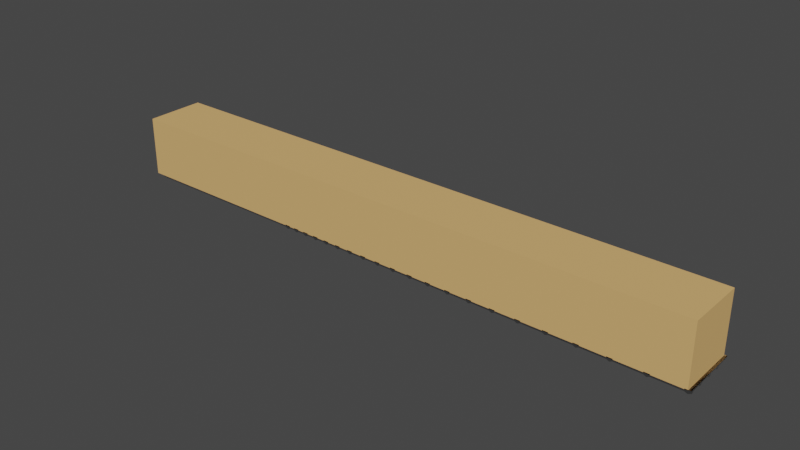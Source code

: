 # Source: Fretboard.blend  (saved by Blender 3.6.11; exported with 4.5.12 LTS)
import bpy
from mathutils import Matrix  # noqa: F401  (used for matrix-valued properties, if any)

bpy.ops.wm.read_factory_settings(use_empty=True)
scene = bpy.context.scene
scene.name = 'Scene'

# ---- materials (node trees are filled in below, after node groups)
mat_metal = bpy.data.materials.new('metal')
mat_metal.use_transparent_shadow = False
mat_wood = bpy.data.materials.new('wood')
mat_wood.alpha_threshold = 0.0
mat_wood.use_transparent_shadow = False
mat_wood.roughness = 0.5
mat_wood.line_color = (0.0, 0.0, 0.0, 1.0)

# ---- material node trees
mat_metal.use_nodes = True; mat_metal.node_tree.nodes.clear()
_N = mat_metal.node_tree.nodes; _L = mat_metal.node_tree.links
n0 = _N.new('ShaderNodeBsdfPrincipled'); n0.name = 'Principled BSDF'; n0.location = (10, 300)
n0.distribution = 'GGX'
n0.subsurface_method = 'RANDOM_WALK_SKIN'
n0.inputs[0].default_value = (0.5, 0.5, 0.5, 1.0)
n0.inputs[1].default_value = 1.0
n0.inputs[2].default_value = 0.0
n0.inputs[3].default_value = 1.45
n0.inputs[13].default_value = 1.0
n0.inputs[27].default_value = (0.0, 0.0, 0.0, 1.0)
n0.inputs[28].default_value = 1.0
n1 = _N.new('ShaderNodeOutputMaterial'); n1.name = 'Material Output'; n1.location = (300, 300)
_L.new(n0.outputs[0], n1.inputs[0])
n1.is_active_output = True
mat_wood.use_nodes = True; mat_wood.node_tree.nodes.clear()
_N = mat_wood.node_tree.nodes; _L = mat_wood.node_tree.links
n0 = _N.new('ShaderNodeOutputMaterial'); n0.name = 'Material Output'; n0.location = (300, 300)
n1 = _N.new('ShaderNodeBsdfPrincipled'); n1.name = 'Principled BSDF'; n1.location = (10, 300)
n1.distribution = 'GGX'
n1.subsurface_method = 'RANDOM_WALK_SKIN'
n1.inputs[0].default_value = (0.7357, 0.4417, 0.1682, 1.0)
n1.inputs[2].default_value = 0.8071
n1.inputs[3].default_value = 1.45
n1.inputs[13].default_value = 0.1693
n1.inputs[27].default_value = (0.0, 0.0, 0.0, 1.0)
n1.inputs[28].default_value = 1.0
_L.new(n1.outputs[0], n0.inputs[0])
n0.is_active_output = True

# ---- world
world_world = bpy.data.worlds.new('World'); scene.world = world_world
world_world.use_nodes = True; world_world.node_tree.nodes.clear()
_N = world_world.node_tree.nodes; _L = world_world.node_tree.links
n0 = _N.new('ShaderNodeOutputWorld'); n0.name = 'World Output'; n0.location = (300, 300)
n1 = _N.new('ShaderNodeBackground'); n1.name = 'Background'; n1.location = (10, 300)
n1.inputs[0].default_value = (0.05088, 0.05088, 0.05088, 1.0)
_L.new(n1.outputs[0], n0.inputs[0])
n0.is_active_output = True
world_world.color = (0.05088, 0.05088, 0.05088)
world_world.use_sun_shadow = False
world_world.sun_shadow_jitter_overblur = 0.0

# ---- meshes
me_cylinder_050 = bpy.data.meshes.new('Cylinder.050')
me_cylinder_050.from_pydata([(0.5, 0.03177, -0.008277), (-0.5, 0.03177, -0.008277), (0.5, 0.03339, -0.01109), (-0.5, 0.03339, -0.01109), (0.5, 0.03664, -0.01109), (-0.5, 0.03664, -0.01109), (0.5, 0.03827, -0.008277), (-0.5, 0.03827, -0.008277), (0.5, 0.03664, -0.005462), (-0.5, 0.03664, -0.005462), (0.5, 0.03339, -0.005462), (-0.5, 0.03339, -0.005462), (0.3909, -0.04998, -0.003277), (0.3909, 0.05002, -0.003277), (0.3948, -0.04998, -0.001394), (0.3948, 0.05002, -0.001394), (0.3958, -0.04998, 0.002836), (0.3958, 0.05002, 0.002836), (0.386, -0.04998, 0.002836), (0.386, 0.05002, 0.002836), (0.387, -0.04998, -0.001394), (0.387, 0.05002, -0.001394), (0.5, -0.04998, -0.003277), (0.5, 0.05002, -0.003277), (0.5039, -0.04998, -0.001394), (0.5039, 0.05002, -0.001394), (0.5049, -0.04998, 0.002836), (0.5049, 0.05002, 0.002836), (0.4951, -0.04998, 0.002836), (0.4951, 0.05002, 0.002836), (0.4961, -0.04998, -0.001394), (0.4961, 0.05002, -0.001394), (0.4439, -0.04998, -0.003277), (0.4439, 0.05002, -0.003277), (0.4478, -0.04998, -0.001394), (0.4478, 0.05002, -0.001394), (0.4487, -0.04998, 0.002836), (0.4487, 0.05002, 0.002836), (0.439, -0.04998, 0.002836), (0.439, 0.05002, 0.002836), (0.4399, -0.04998, -0.001394), (0.4399, 0.05002, -0.001394), (0.3409, -0.04998, -0.003277), (0.3409, 0.05002, -0.003277), (0.3448, -0.04998, -0.001394), (0.3448, 0.05002, -0.001394), (0.3458, -0.04998, 0.002836), (0.3458, 0.05002, 0.002836), (0.336, -0.04998, 0.002836), (0.336, 0.05002, 0.002836), (0.337, -0.04998, -0.001394), (0.337, 0.05002, -0.001394), (0.2937, -0.04998, -0.003277), (0.2937, 0.05002, -0.003277), (0.2976, -0.04998, -0.001394), (0.2976, 0.05002, -0.001394), (0.2986, -0.04998, 0.002836), (0.2986, 0.05002, 0.002836), (0.2888, -0.04998, 0.002836), (0.2888, 0.05002, 0.002836), (0.2898, -0.04998, -0.001394), (0.2898, 0.05002, -0.001394), (0.2492, -0.04998, -0.003277), (0.2492, 0.05002, -0.003277), (0.2531, -0.04998, -0.001394), (0.2531, 0.05002, -0.001394), (0.254, -0.04998, 0.002836), (0.254, 0.05002, 0.002836), (0.2443, -0.04998, 0.002836), (0.2443, 0.05002, 0.002836), (0.2452, -0.04998, -0.001394), (0.2452, 0.05002, -0.001394), (0.2071, -0.04998, -0.003277), (0.2071, 0.05002, -0.003277), (0.211, -0.04998, -0.001394), (0.211, 0.05002, -0.001394), (0.212, -0.04998, 0.002836), (0.212, 0.05002, 0.002836), (0.2022, -0.04998, 0.002836), (0.2022, 0.05002, 0.002836), (0.2032, -0.04998, -0.001394), (0.2032, 0.05002, -0.001394), (0.1674, -0.04998, -0.003277), (0.1674, 0.05002, -0.003277), (0.1713, -0.04998, -0.001394), (0.1713, 0.05002, -0.001394), (0.1723, -0.04998, 0.002836), (0.1723, 0.05002, 0.002836), (0.1625, -0.04998, 0.002836), (0.1625, 0.05002, 0.002836), (0.1635, -0.04998, -0.001394), (0.1635, 0.05002, -0.001394), (0.13, -0.04998, -0.003277), (0.13, 0.05002, -0.003277), (0.1339, -0.04998, -0.001394), (0.1339, 0.05002, -0.001394), (0.1348, -0.04998, 0.002836), (0.1348, 0.05002, 0.002836), (0.1251, -0.04998, 0.002836), (0.1251, 0.05002, 0.002836), (0.126, -0.04998, -0.001394), (0.126, 0.05002, -0.001394), (0.0946, -0.04998, -0.003277), (0.0946, 0.05002, -0.003277), (0.09851, -0.04998, -0.001394), (0.09851, 0.05002, -0.001394), (0.09947, -0.04998, 0.002836), (0.09947, 0.05002, 0.002836), (0.08973, -0.04998, 0.002836), (0.08973, 0.05002, 0.002836), (0.09069, -0.04998, -0.001394), (0.09069, 0.05002, -0.001394), (0.06125, -0.04998, -0.003277), (0.06125, 0.05002, -0.003277), (0.06516, -0.04998, -0.001394), (0.06516, 0.05002, -0.001394), (0.06612, -0.04998, 0.002836), (0.06612, 0.05002, 0.002836), (0.05638, -0.04998, 0.002836), (0.05638, 0.05002, 0.002836), (0.05734, -0.04998, -0.001394), (0.05734, 0.05002, -0.001394), (0.02975, -0.04998, -0.003277), (0.02975, 0.05002, -0.003277), (0.03366, -0.04998, -0.001394), (0.03366, 0.05002, -0.001394), (0.03462, -0.04998, 0.002836), (0.03462, 0.05002, 0.002836), (0.02488, -0.04998, 0.002836), (0.02488, 0.05002, 0.002836), (0.02584, -0.04998, -0.001394), (0.02584, 0.05002, -0.001394), (1.192e-07, -0.04998, -0.003277), (1.192e-07, 0.05002, -0.003277), (0.003909, -0.04998, -0.001394), (0.003909, 0.05002, -0.001394), (0.004875, -0.04998, 0.002836), (0.004875, 0.05002, 0.002836), (-0.004875, -0.04998, 0.002836), (-0.004875, 0.05002, 0.002836), (-0.003909, -0.04998, -0.001394), (-0.003909, 0.05002, -0.001394), (-0.02805, -0.04998, -0.003277), (-0.02805, 0.05002, -0.003277), (-0.02414, -0.04998, -0.001394), (-0.02414, 0.05002, -0.001394), (-0.02318, -0.04998, 0.002836), (-0.02318, 0.05002, 0.002836), (-0.03292, -0.04998, 0.002836), (-0.03292, 0.05002, 0.002836), (-0.03196, -0.04998, -0.001394), (-0.03196, 0.05002, -0.001394), (-0.05455, -0.04998, -0.003277), (-0.05455, 0.05002, -0.003277), (-0.05064, -0.04998, -0.001394), (-0.05064, 0.05002, -0.001394), (-0.04968, -0.04998, 0.002836), (-0.04968, 0.05002, 0.002836), (-0.05942, -0.04998, 0.002836), (-0.05942, 0.05002, 0.002836), (-0.05846, -0.04998, -0.001394), (-0.05846, 0.05002, -0.001394), (-0.07955, -0.04998, -0.003277), (-0.07955, 0.05002, -0.003277), (-0.07564, -0.04998, -0.001394), (-0.07564, 0.05002, -0.001394), (-0.07468, -0.04998, 0.002836), (-0.07468, 0.05002, 0.002836), (-0.08442, -0.04998, 0.002836), (-0.08442, 0.05002, 0.002836), (-0.08346, -0.04998, -0.001394), (-0.08346, 0.05002, -0.001394), (-0.1031, -0.04998, -0.003277), (-0.1031, 0.05002, -0.003277), (-0.09924, -0.04998, -0.001394), (-0.09924, 0.05002, -0.001394), (-0.09828, -0.04998, 0.002836), (-0.09828, 0.05002, 0.002836), (-0.108, -0.04998, 0.002836), (-0.108, 0.05002, 0.002836), (-0.1071, -0.04998, -0.001394), (-0.1071, 0.05002, -0.001394), (-0.1254, -0.04998, -0.003277), (-0.1254, 0.05002, -0.003277), (-0.1215, -0.04998, -0.001394), (-0.1215, 0.05002, -0.001394), (-0.1205, -0.04998, 0.002836), (-0.1205, 0.05002, 0.002836), (-0.1303, -0.04998, 0.002836), (-0.1303, 0.05002, 0.002836), (-0.1293, -0.04998, -0.001394), (-0.1293, 0.05002, -0.001394), (-0.1464, -0.04998, -0.003277), (-0.1464, 0.05002, -0.003277), (-0.1425, -0.04998, -0.001394), (-0.1425, 0.05002, -0.001394), (-0.1416, -0.04998, 0.002836), (-0.1416, 0.05002, 0.002836), (-0.1513, -0.04998, 0.002836), (-0.1513, 0.05002, 0.002836), (-0.1504, -0.04998, -0.001394), (-0.1504, 0.05002, -0.001394), (-0.1663, -0.04998, -0.003277), (-0.1663, 0.05002, -0.003277), (-0.1624, -0.04998, -0.001394), (-0.1624, 0.05002, -0.001394), (-0.1614, -0.04998, 0.002836), (-0.1614, 0.05002, 0.002836), (-0.1712, -0.04998, 0.002836), (-0.1712, 0.05002, 0.002836), (-0.1702, -0.04998, -0.001394), (-0.1702, 0.05002, -0.001394), (-0.185, -0.04998, -0.003277), (-0.185, 0.05002, -0.003277), (-0.1811, -0.04998, -0.001394), (-0.1811, 0.05002, -0.001394), (-0.1801, -0.04998, 0.002836), (-0.1801, 0.05002, 0.002836), (-0.1899, -0.04998, 0.002836), (-0.1899, 0.05002, 0.002836), (-0.1889, -0.04998, -0.001394), (-0.1889, 0.05002, -0.001394), (-0.5, 0.05002, 0.1017), (-0.5, 0.05002, 0.001723), (-0.5, -0.04998, 0.1017), (-0.5, -0.04998, 0.001723), (0.5, 0.05002, 0.1017), (0.5, 0.05002, 0.001723), (0.5, -0.04998, 0.1017), (0.5, -0.04998, 0.001723), (0.5, -0.03823, -0.008277), (-0.5, -0.03823, -0.008277), (0.5, -0.03661, -0.01109), (-0.5, -0.03661, -0.01109), (0.5, -0.03336, -0.01109), (-0.5, -0.03336, -0.01109), (0.5, -0.03173, -0.008277), (-0.5, -0.03173, -0.008277), (0.5, -0.03336, -0.005462), (-0.5, -0.03336, -0.005462), (0.5, -0.03661, -0.005462), (-0.5, -0.03661, -0.005462), (0.5, -0.01573, -0.008277), (-0.5, -0.01573, -0.008277), (0.5, -0.01411, -0.01109), (-0.5, -0.01411, -0.01109), (0.5, -0.01086, -0.01109), (-0.5, -0.01086, -0.01109), (0.5, -0.009231, -0.008277), (-0.5, -0.009231, -0.008277), (0.5, -0.01086, -0.005462), (-0.5, -0.01086, -0.005462), (0.5, -0.01411, -0.005462), (-0.5, -0.01411, -0.005462), (0.5, 0.009269, -0.008277), (-0.5, 0.009269, -0.008277), (0.5, 0.01089, -0.01109), (-0.5, 0.01089, -0.01109), (0.5, 0.01414, -0.01109), (-0.5, 0.01414, -0.01109), (0.5, 0.01577, -0.008277), (-0.5, 0.01577, -0.008277), (0.5, 0.01414, -0.005462), (-0.5, 0.01414, -0.005462), (0.5, 0.01089, -0.005462), (-0.5, 0.01089, -0.005462)], [], [(0, 1, 3, 2), (2, 3, 5, 4), (4, 5, 7, 6), (6, 7, 9, 8), (3, 1, 11, 9, 7, 5), (8, 9, 11, 10), (10, 11, 1, 0), (0, 2, 4, 6, 8, 10), (12, 13, 15, 14), (14, 15, 17, 16), (18, 19, 21, 20), (20, 21, 13, 12), (15, 13, 21, 19, 17), (12, 14, 16, 18, 20), (22, 23, 25, 24), (24, 25, 27, 26), (28, 29, 31, 30), (30, 31, 23, 22), (25, 23, 31, 29, 27), (22, 24, 26, 28, 30), (32, 33, 35, 34), (34, 35, 37, 36), (38, 39, 41, 40), (40, 41, 33, 32), (35, 33, 41, 39, 37), (32, 34, 36, 38, 40), (42, 43, 45, 44), (44, 45, 47, 46), (48, 49, 51, 50), (50, 51, 43, 42), (45, 43, 51, 49, 47), (42, 44, 46, 48, 50), (52, 53, 55, 54), (54, 55, 57, 56), (58, 59, 61, 60), (60, 61, 53, 52), (55, 53, 61, 59, 57), (52, 54, 56, 58, 60), (62, 63, 65, 64), (64, 65, 67, 66), (68, 69, 71, 70), (70, 71, 63, 62), (65, 63, 71, 69, 67), (62, 64, 66, 68, 70), (72, 73, 75, 74), (74, 75, 77, 76), (78, 79, 81, 80), (80, 81, 73, 72), (75, 73, 81, 79, 77), (72, 74, 76, 78, 80), (82, 83, 85, 84), (84, 85, 87, 86), (88, 89, 91, 90), (90, 91, 83, 82), (85, 83, 91, 89, 87), (82, 84, 86, 88, 90), (92, 93, 95, 94), (94, 95, 97, 96), (98, 99, 101, 100), (100, 101, 93, 92), (95, 93, 101, 99, 97), (92, 94, 96, 98, 100), (102, 103, 105, 104), (104, 105, 107, 106), (108, 109, 111, 110), (110, 111, 103, 102), (105, 103, 111, 109, 107), (102, 104, 106, 108, 110), (112, 113, 115, 114), (114, 115, 117, 116), (118, 119, 121, 120), (120, 121, 113, 112), (115, 113, 121, 119, 117), (112, 114, 116, 118, 120), (122, 123, 125, 124), (124, 125, 127, 126), (128, 129, 131, 130), (130, 131, 123, 122), (125, 123, 131, 129, 127), (122, 124, 126, 128, 130), (132, 133, 135, 134), (134, 135, 137, 136), (138, 139, 141, 140), (140, 141, 133, 132), (135, 133, 141, 139, 137), (132, 134, 136, 138, 140), (142, 143, 145, 144), (144, 145, 147, 146), (148, 149, 151, 150), (150, 151, 143, 142), (145, 143, 151, 149, 147), (142, 144, 146, 148, 150), (152, 153, 155, 154), (154, 155, 157, 156), (158, 159, 161, 160), (160, 161, 153, 152), (155, 153, 161, 159, 157), (152, 154, 156, 158, 160), (162, 163, 165, 164), (164, 165, 167, 166), (168, 169, 171, 170), (170, 171, 163, 162), (165, 163, 171, 169, 167), (162, 164, 166, 168, 170), (172, 173, 175, 174), (174, 175, 177, 176), (178, 179, 181, 180), (180, 181, 173, 172), (175, 173, 181, 179, 177), (172, 174, 176, 178, 180), (182, 183, 185, 184), (184, 185, 187, 186), (188, 189, 191, 190), (190, 191, 183, 182), (185, 183, 191, 189, 187), (182, 184, 186, 188, 190), (192, 193, 195, 194), (194, 195, 197, 196), (198, 199, 201, 200), (200, 201, 193, 192), (195, 193, 201, 199, 197), (192, 194, 196, 198, 200), (202, 203, 205, 204), (204, 205, 207, 206), (208, 209, 211, 210), (210, 211, 203, 202), (205, 203, 211, 209, 207), (202, 204, 206, 208, 210), (212, 213, 215, 214), (214, 215, 217, 216), (218, 219, 221, 220), (220, 221, 213, 212), (215, 213, 221, 219, 217), (212, 214, 216, 218, 220), (222, 223, 225, 224), (224, 225, 229, 228), (228, 229, 227, 226), (226, 227, 223, 222), (224, 228, 226, 222), (229, 225, 223, 227), (230, 231, 233, 232), (232, 233, 235, 234), (234, 235, 237, 236), (236, 237, 239, 238), (233, 231, 241, 239, 237, 235), (238, 239, 241, 240), (240, 241, 231, 230), (230, 232, 234, 236, 238, 240), (242, 243, 245, 244), (244, 245, 247, 246), (246, 247, 249, 248), (248, 249, 251, 250), (245, 243, 253, 251, 249, 247), (250, 251, 253, 252), (252, 253, 243, 242), (242, 244, 246, 248, 250, 252), (254, 255, 257, 256), (256, 257, 259, 258), (258, 259, 261, 260), (260, 261, 263, 262), (257, 255, 265, 263, 261, 259), (262, 263, 265, 264), (264, 265, 255, 254), (254, 256, 258, 260, 262, 264)])
me_cylinder_050.polygons.foreach_set('use_smooth', [1, 1, 1, 1, 1, 1, 1, 1, 1, 1, 1, 1, 1, 1, 1, 1, 1, 1, 1, 1, 1, 1, 1, 1, 1, 1, 1, 1, 1, 1, 1, 1, 1, 1, 1, 1, 1, 1, 1, 1, 1, 1, 1, 1, 1, 1, 1, 1, 1, 1, 1, 1, 1, 1, 1, 1, 1, 1, 1, 1, 1, 1, 1, 1, 1, 1, 1, 1, 1, 1, 1, 1, 1, 1, 1, 1, 1, 1, 1, 1, 1, 1, 1, 1, 1, 1, 1, 1, 1, 1, 1, 1, 1, 1, 1, 1, 1, 1, 1, 1, 1, 1, 1, 1, 1, 1, 1, 1, 1, 1, 1, 1, 1, 1, 1, 1, 1, 1, 1, 1, 1, 1, 1, 1, 1, 1, 1, 1, 1, 1, 1, 1, 1, 1, 0, 0, 0, 0, 0, 0, 1, 1, 1, 1, 1, 1, 1, 1, 1, 1, 1, 1, 1, 1, 1, 1, 1, 1, 1, 1, 1, 1, 1, 1])
me_cylinder_050.polygons.foreach_set('material_index', [0, 0, 0, 0, 0, 0, 0, 0, 0, 0, 0, 0, 0, 0, 0, 0, 0, 0, 0, 0, 0, 0, 0, 0, 0, 0, 0, 0, 0, 0, 0, 0, 0, 0, 0, 0, 0, 0, 0, 0, 0, 0, 0, 0, 0, 0, 0, 0, 0, 0, 0, 0, 0, 0, 0, 0, 0, 0, 0, 0, 0, 0, 0, 0, 0, 0, 0, 0, 0, 0, 0, 0, 0, 0, 0, 0, 0, 0, 0, 0, 0, 0, 0, 0, 0, 0, 0, 0, 0, 0, 0, 0, 0, 0, 0, 0, 0, 0, 0, 0, 0, 0, 0, 0, 0, 0, 0, 0, 0, 0, 0, 0, 0, 0, 0, 0, 0, 0, 0, 0, 0, 0, 0, 0, 0, 0, 0, 0, 0, 0, 0, 0, 0, 0, 1, 1, 1, 1, 1, 1, 0, 0, 0, 0, 0, 0, 0, 0, 0, 0, 0, 0, 0, 0, 0, 0, 0, 0, 0, 0, 0, 0, 0, 0])
_uv = me_cylinder_050.uv_layers.new(name='UVMap')
_uv.uv.foreach_set('vector', [1.0, 0.5, 1.0, 1.0, 0.8333, 1.0, 0.8333, 0.5, 0.8333, 0.5, 0.8333, 1.0, 0.6667, 1.0, 0.6667, 0.5, 0.6667, 0.5, 0.6667, 1.0, 0.5, 1.0, 0.5, 0.5, 0.5, 0.5, 0.5, 1.0, 0.3333, 1.0, 0.3333, 0.5, 0.4578, 0.37, 0.25, 0.49, 0.04215, 0.37, 0.04215, 0.13, 0.25, 0.01, 0.4578, 0.13, 0.3333, 0.5, 0.3333, 1.0, 0.1667, 1.0, 0.1667, 0.5, 0.1667, 0.5, 0.1667, 1.0, -8.941e-08, 1.0, -8.941e-08, 0.5, 0.75, 0.49, 0.9578, 0.37, 0.9578, 0.13, 0.75, 0.01, 0.5422, 0.13, 0.5422, 0.37, 1.0, 0.5, 1.0, 1.0, 0.8571, 1.0, 0.8571, 0.5, 0.8571, 0.5, 0.8571, 1.0, 0.7143, 1.0, 0.7143, 0.5, 0.2857, 0.5, 0.2857, 1.0, 0.1429, 1.0, 0.1429, 0.5, 0.1429, 0.5, 0.1429, 1.0, 2.98e-08, 1.0, 2.98e-08, 0.5, 0.8571, 1.0, 2.98e-08, 1.0, 0.1429, 1.0, 0.2857, 1.0, 0.7143, 1.0, 2.98e-08, 0.5, 0.8571, 0.5, 0.7143, 0.5, 0.2857, 0.5, 0.1429, 0.5, 1.0, 0.5, 1.0, 1.0, 0.8571, 1.0, 0.8571, 0.5, 0.8571, 0.5, 0.8571, 1.0, 0.7143, 1.0, 0.7143, 0.5, 0.2857, 0.5, 0.2857, 1.0, 0.1429, 1.0, 0.1429, 0.5, 0.1429, 0.5, 0.1429, 1.0, 2.98e-08, 1.0, 2.98e-08, 0.5, 0.8571, 1.0, 2.98e-08, 1.0, 0.1429, 1.0, 0.2857, 1.0, 0.7143, 1.0, 2.98e-08, 0.5, 0.8571, 0.5, 0.7143, 0.5, 0.2857, 0.5, 0.1429, 0.5, 1.0, 0.5, 1.0, 1.0, 0.8571, 1.0, 0.8571, 0.5, 0.8571, 0.5, 0.8571, 1.0, 0.7143, 1.0, 0.7143, 0.5, 0.2857, 0.5, 0.2857, 1.0, 0.1429, 1.0, 0.1429, 0.5, 0.1429, 0.5, 0.1429, 1.0, 2.98e-08, 1.0, 2.98e-08, 0.5, 0.8571, 1.0, 2.98e-08, 1.0, 0.1429, 1.0, 0.2857, 1.0, 0.7143, 1.0, 2.98e-08, 0.5, 0.8571, 0.5, 0.7143, 0.5, 0.2857, 0.5, 0.1429, 0.5, 1.0, 0.5, 1.0, 1.0, 0.8571, 1.0, 0.8571, 0.5, 0.8571, 0.5, 0.8571, 1.0, 0.7143, 1.0, 0.7143, 0.5, 0.2857, 0.5, 0.2857, 1.0, 0.1429, 1.0, 0.1429, 0.5, 0.1429, 0.5, 0.1429, 1.0, 2.98e-08, 1.0, 2.98e-08, 0.5, 0.8571, 1.0, 2.98e-08, 1.0, 0.1429, 1.0, 0.2857, 1.0, 0.7143, 1.0, 2.98e-08, 0.5, 0.8571, 0.5, 0.7143, 0.5, 0.2857, 0.5, 0.1429, 0.5, 1.0, 0.5, 1.0, 1.0, 0.8571, 1.0, 0.8571, 0.5, 0.8571, 0.5, 0.8571, 1.0, 0.7143, 1.0, 0.7143, 0.5, 0.2857, 0.5, 0.2857, 1.0, 0.1429, 1.0, 0.1429, 0.5, 0.1429, 0.5, 0.1429, 1.0, 2.98e-08, 1.0, 2.98e-08, 0.5, 0.8571, 1.0, 2.98e-08, 1.0, 0.1429, 1.0, 0.2857, 1.0, 0.7143, 1.0, 2.98e-08, 0.5, 0.8571, 0.5, 0.7143, 0.5, 0.2857, 0.5, 0.1429, 0.5, 1.0, 0.5, 1.0, 1.0, 0.8571, 1.0, 0.8571, 0.5, 0.8571, 0.5, 0.8571, 1.0, 0.7143, 1.0, 0.7143, 0.5, 0.2857, 0.5, 0.2857, 1.0, 0.1429, 1.0, 0.1429, 0.5, 0.1429, 0.5, 0.1429, 1.0, 2.98e-08, 1.0, 2.98e-08, 0.5, 0.8571, 1.0, 2.98e-08, 1.0, 0.1429, 1.0, 0.2857, 1.0, 0.7143, 1.0, 2.98e-08, 0.5, 0.8571, 0.5, 0.7143, 0.5, 0.2857, 0.5, 0.1429, 0.5, 1.0, 0.5, 1.0, 1.0, 0.8571, 1.0, 0.8571, 0.5, 0.8571, 0.5, 0.8571, 1.0, 0.7143, 1.0, 0.7143, 0.5, 0.2857, 0.5, 0.2857, 1.0, 0.1429, 1.0, 0.1429, 0.5, 0.1429, 0.5, 0.1429, 1.0, 2.98e-08, 1.0, 2.98e-08, 0.5, 0.8571, 1.0, 2.98e-08, 1.0, 0.1429, 1.0, 0.2857, 1.0, 0.7143, 1.0, 2.98e-08, 0.5, 0.8571, 0.5, 0.7143, 0.5, 0.2857, 0.5, 0.1429, 0.5, 1.0, 0.5, 1.0, 1.0, 0.8571, 1.0, 0.8571, 0.5, 0.8571, 0.5, 0.8571, 1.0, 0.7143, 1.0, 0.7143, 0.5, 0.2857, 0.5, 0.2857, 1.0, 0.1429, 1.0, 0.1429, 0.5, 0.1429, 0.5, 0.1429, 1.0, 2.98e-08, 1.0, 2.98e-08, 0.5, 0.8571, 1.0, 2.98e-08, 1.0, 0.1429, 1.0, 0.2857, 1.0, 0.7143, 1.0, 2.98e-08, 0.5, 0.8571, 0.5, 0.7143, 0.5, 0.2857, 0.5, 0.1429, 0.5, 1.0, 0.5, 1.0, 1.0, 0.8571, 1.0, 0.8571, 0.5, 0.8571, 0.5, 0.8571, 1.0, 0.7143, 1.0, 0.7143, 0.5, 0.2857, 0.5, 0.2857, 1.0, 0.1429, 1.0, 0.1429, 0.5, 0.1429, 0.5, 0.1429, 1.0, 2.98e-08, 1.0, 2.98e-08, 0.5, 0.8571, 1.0, 2.98e-08, 1.0, 0.1429, 1.0, 0.2857, 1.0, 0.7143, 1.0, 2.98e-08, 0.5, 0.8571, 0.5, 0.7143, 0.5, 0.2857, 0.5, 0.1429, 0.5, 1.0, 0.5, 1.0, 1.0, 0.8571, 1.0, 0.8571, 0.5, 0.8571, 0.5, 0.8571, 1.0, 0.7143, 1.0, 0.7143, 0.5, 0.2857, 0.5, 0.2857, 1.0, 0.1429, 1.0, 0.1429, 0.5, 0.1429, 0.5, 0.1429, 1.0, 2.98e-08, 1.0, 2.98e-08, 0.5, 0.8571, 1.0, 2.98e-08, 1.0, 0.1429, 1.0, 0.2857, 1.0, 0.7143, 1.0, 2.98e-08, 0.5, 0.8571, 0.5, 0.7143, 0.5, 0.2857, 0.5, 0.1429, 0.5, 1.0, 0.5, 1.0, 1.0, 0.8571, 1.0, 0.8571, 0.5, 0.8571, 0.5, 0.8571, 1.0, 0.7143, 1.0, 0.7143, 0.5, 0.2857, 0.5, 0.2857, 1.0, 0.1429, 1.0, 0.1429, 0.5, 0.1429, 0.5, 0.1429, 1.0, 2.98e-08, 1.0, 2.98e-08, 0.5, 0.8571, 1.0, 2.98e-08, 1.0, 0.1429, 1.0, 0.2857, 1.0, 0.7143, 1.0, 2.98e-08, 0.5, 0.8571, 0.5, 0.7143, 0.5, 0.2857, 0.5, 0.1429, 0.5, 1.0, 0.5, 1.0, 1.0, 0.8571, 1.0, 0.8571, 0.5, 0.8571, 0.5, 0.8571, 1.0, 0.7143, 1.0, 0.7143, 0.5, 0.2857, 0.5, 0.2857, 1.0, 0.1429, 1.0, 0.1429, 0.5, 0.1429, 0.5, 0.1429, 1.0, 2.98e-08, 1.0, 2.98e-08, 0.5, 0.8571, 1.0, 2.98e-08, 1.0, 0.1429, 1.0, 0.2857, 1.0, 0.7143, 1.0, 2.98e-08, 0.5, 0.8571, 0.5, 0.7143, 0.5, 0.2857, 0.5, 0.1429, 0.5, 1.0, 0.5, 1.0, 1.0, 0.8571, 1.0, 0.8571, 0.5, 0.8571, 0.5, 0.8571, 1.0, 0.7143, 1.0, 0.7143, 0.5, 0.2857, 0.5, 0.2857, 1.0, 0.1429, 1.0, 0.1429, 0.5, 0.1429, 0.5, 0.1429, 1.0, 2.98e-08, 1.0, 2.98e-08, 0.5, 0.8571, 1.0, 2.98e-08, 1.0, 0.1429, 1.0, 0.2857, 1.0, 0.7143, 1.0, 2.98e-08, 0.5, 0.8571, 0.5, 0.7143, 0.5, 0.2857, 0.5, 0.1429, 0.5, 1.0, 0.5, 1.0, 1.0, 0.8571, 1.0, 0.8571, 0.5, 0.8571, 0.5, 0.8571, 1.0, 0.7143, 1.0, 0.7143, 0.5, 0.2857, 0.5, 0.2857, 1.0, 0.1429, 1.0, 0.1429, 0.5, 0.1429, 0.5, 0.1429, 1.0, 2.98e-08, 1.0, 2.98e-08, 0.5, 0.8571, 1.0, 2.98e-08, 1.0, 0.1429, 1.0, 0.2857, 1.0, 0.7143, 1.0, 2.98e-08, 0.5, 0.8571, 0.5, 0.7143, 0.5, 0.2857, 0.5, 0.1429, 0.5, 1.0, 0.5, 1.0, 1.0, 0.8571, 1.0, 0.8571, 0.5, 0.8571, 0.5, 0.8571, 1.0, 0.7143, 1.0, 0.7143, 0.5, 0.2857, 0.5, 0.2857, 1.0, 0.1429, 1.0, 0.1429, 0.5, 0.1429, 0.5, 0.1429, 1.0, 2.98e-08, 1.0, 2.98e-08, 0.5, 0.8571, 1.0, 2.98e-08, 1.0, 0.1429, 1.0, 0.2857, 1.0, 0.7143, 1.0, 2.98e-08, 0.5, 0.8571, 0.5, 0.7143, 0.5, 0.2857, 0.5, 0.1429, 0.5, 1.0, 0.5, 1.0, 1.0, 0.8571, 1.0, 0.8571, 0.5, 0.8571, 0.5, 0.8571, 1.0, 0.7143, 1.0, 0.7143, 0.5, 0.2857, 0.5, 0.2857, 1.0, 0.1429, 1.0, 0.1429, 0.5, 0.1429, 0.5, 0.1429, 1.0, 2.98e-08, 1.0, 2.98e-08, 0.5, 0.8571, 1.0, 2.98e-08, 1.0, 0.1429, 1.0, 0.2857, 1.0, 0.7143, 1.0, 2.98e-08, 0.5, 0.8571, 0.5, 0.7143, 0.5, 0.2857, 0.5, 0.1429, 0.5, 1.0, 0.5, 1.0, 1.0, 0.8571, 1.0, 0.8571, 0.5, 0.8571, 0.5, 0.8571, 1.0, 0.7143, 1.0, 0.7143, 0.5, 0.2857, 0.5, 0.2857, 1.0, 0.1429, 1.0, 0.1429, 0.5, 0.1429, 0.5, 0.1429, 1.0, 2.98e-08, 1.0, 2.98e-08, 0.5, 0.8571, 1.0, 2.98e-08, 1.0, 0.1429, 1.0, 0.2857, 1.0, 0.7143, 1.0, 2.98e-08, 0.5, 0.8571, 0.5, 0.7143, 0.5, 0.2857, 0.5, 0.1429, 0.5, 1.0, 0.5, 1.0, 1.0, 0.8571, 1.0, 0.8571, 0.5, 0.8571, 0.5, 0.8571, 1.0, 0.7143, 1.0, 0.7143, 0.5, 0.2857, 0.5, 0.2857, 1.0, 0.1429, 1.0, 0.1429, 0.5, 0.1429, 0.5, 0.1429, 1.0, 2.98e-08, 1.0, 2.98e-08, 0.5, 0.8571, 1.0, 2.98e-08, 1.0, 0.1429, 1.0, 0.2857, 1.0, 0.7143, 1.0, 2.98e-08, 0.5, 0.8571, 0.5, 0.7143, 0.5, 0.2857, 0.5, 0.1429, 0.5, 1.0, 0.5, 1.0, 1.0, 0.8571, 1.0, 0.8571, 0.5, 0.8571, 0.5, 0.8571, 1.0, 0.7143, 1.0, 0.7143, 0.5, 0.2857, 0.5, 0.2857, 1.0, 0.1429, 1.0, 0.1429, 0.5, 0.1429, 0.5, 0.1429, 1.0, 2.98e-08, 1.0, 2.98e-08, 0.5, 0.8571, 1.0, 2.98e-08, 1.0, 0.1429, 1.0, 0.2857, 1.0, 0.7143, 1.0, 2.98e-08, 0.5, 0.8571, 0.5, 0.7143, 0.5, 0.2857, 0.5, 0.1429, 0.5, 1.0, 0.5, 1.0, 1.0, 0.8571, 1.0, 0.8571, 0.5, 0.8571, 0.5, 0.8571, 1.0, 0.7143, 1.0, 0.7143, 0.5, 0.2857, 0.5, 0.2857, 1.0, 0.1429, 1.0, 0.1429, 0.5, 0.1429, 0.5, 0.1429, 1.0, 2.98e-08, 1.0, 2.98e-08, 0.5, 0.8571, 1.0, 2.98e-08, 1.0, 0.1429, 1.0, 0.2857, 1.0, 0.7143, 1.0, 2.98e-08, 0.5, 0.8571, 0.5, 0.7143, 0.5, 0.2857, 0.5, 0.1429, 0.5, 1.0, 0.5, 1.0, 1.0, 0.8571, 1.0, 0.8571, 0.5, 0.8571, 0.5, 0.8571, 1.0, 0.7143, 1.0, 0.7143, 0.5, 0.2857, 0.5, 0.2857, 1.0, 0.1429, 1.0, 0.1429, 0.5, 0.1429, 0.5, 0.1429, 1.0, 2.98e-08, 1.0, 2.98e-08, 0.5, 0.8571, 1.0, 2.98e-08, 1.0, 0.1429, 1.0, 0.2857, 1.0, 0.7143, 1.0, 2.98e-08, 0.5, 0.8571, 0.5, 0.7143, 0.5, 0.2857, 0.5, 0.1429, 0.5, 0.375, 0.0, 0.625, 0.0, 0.625, 0.25, 0.375, 0.25, 0.375, 0.25, 0.625, 0.25, 0.625, 0.5, 0.375, 0.5, 0.375, 0.5, 0.625, 0.5, 0.625, 0.75, 0.375, 0.75, 0.375, 0.75, 0.625, 0.75, 0.625, 1.0, 0.375, 1.0, 0.125, 0.5, 0.375, 0.5, 0.375, 0.75, 0.125, 0.75, 0.625, 0.5, 0.875, 0.5, 0.875, 0.75, 0.625, 0.75, 1.0, 0.5, 1.0, 1.0, 0.8333, 1.0, 0.8333, 0.5, 0.8333, 0.5, 0.8333, 1.0, 0.6667, 1.0, 0.6667, 0.5, 0.6667, 0.5, 0.6667, 1.0, 0.5, 1.0, 0.5, 0.5, 0.5, 0.5, 0.5, 1.0, 0.3333, 1.0, 0.3333, 0.5, 0.4578, 0.37, 0.25, 0.49, 0.04215, 0.37, 0.04215, 0.13, 0.25, 0.01, 0.4578, 0.13, 0.3333, 0.5, 0.3333, 1.0, 0.1667, 1.0, 0.1667, 0.5, 0.1667, 0.5, 0.1667, 1.0, -8.941e-08, 1.0, -8.941e-08, 0.5, 0.75, 0.49, 0.9578, 0.37, 0.9578, 0.13, 0.75, 0.01, 0.5422, 0.13, 0.5422, 0.37, 1.0, 0.5, 1.0, 1.0, 0.8333, 1.0, 0.8333, 0.5, 0.8333, 0.5, 0.8333, 1.0, 0.6667, 1.0, 0.6667, 0.5, 0.6667, 0.5, 0.6667, 1.0, 0.5, 1.0, 0.5, 0.5, 0.5, 0.5, 0.5, 1.0, 0.3333, 1.0, 0.3333, 0.5, 0.4578, 0.37, 0.25, 0.49, 0.04215, 0.37, 0.04215, 0.13, 0.25, 0.01, 0.4578, 0.13, 0.3333, 0.5, 0.3333, 1.0, 0.1667, 1.0, 0.1667, 0.5, 0.1667, 0.5, 0.1667, 1.0, -8.941e-08, 1.0, -8.941e-08, 0.5, 0.75, 0.49, 0.9578, 0.37, 0.9578, 0.13, 0.75, 0.01, 0.5422, 0.13, 0.5422, 0.37, 1.0, 0.5, 1.0, 1.0, 0.8333, 1.0, 0.8333, 0.5, 0.8333, 0.5, 0.8333, 1.0, 0.6667, 1.0, 0.6667, 0.5, 0.6667, 0.5, 0.6667, 1.0, 0.5, 1.0, 0.5, 0.5, 0.5, 0.5, 0.5, 1.0, 0.3333, 1.0, 0.3333, 0.5, 0.4578, 0.37, 0.25, 0.49, 0.04215, 0.37, 0.04215, 0.13, 0.25, 0.01, 0.4578, 0.13, 0.3333, 0.5, 0.3333, 1.0, 0.1667, 1.0, 0.1667, 0.5, 0.1667, 0.5, 0.1667, 1.0, -8.941e-08, 1.0, -8.941e-08, 0.5, 0.75, 0.49, 0.9578, 0.37, 0.9578, 0.13, 0.75, 0.01, 0.5422, 0.13, 0.5422, 0.37])
me_cylinder_050.materials.append(mat_metal)
me_cylinder_050.materials.append(mat_wood)
me_cylinder_050.update()

# ---- objects
ob_fretboard = bpy.data.objects.new('Fretboard', me_cylinder_050)

# ---- transforms, parenting, visibility, modifiers, constraints
ob_fretboard.location = (0.0, 0.0, 0.0)

# ---- collection membership
scene.collection.objects.link(ob_fretboard)

# ---- scene / render settings (as saved in the file)
scene.frame_start = 1; scene.frame_end = 250; scene.frame_set(1)
scene.render.engine = 'BLENDER_EEVEE_NEXT'
scene.cycles.sampling_pattern = 'TABULATED_SOBOL'
scene.view_settings.view_transform = 'Filmic'
bpy.context.view_layer.update()

# ---- added for rendering (the .blend has no active camera and no usable light): camera, sun
cam_auto = bpy.data.cameras.new('AutoCamera')
cam_auto.lens = 50.0
cam_auto.sensor_width = 36.0
cam_auto.clip_end = 1000.0
ob_auto_camera = bpy.data.objects.new('AutoCamera', cam_auto)
scene.collection.objects.link(ob_auto_camera)
ob_auto_camera.location = (0.942577, -1.12815, 0.797428)
ob_auto_camera.rotation_euler = (1.09748, -7.21219e-08, 0.694738)
scene.camera = ob_auto_camera
light_auto_sun = bpy.data.lights.new('AutoSun', 'SUN')
light_auto_sun.energy = 3.0
light_auto_sun.angle = 0.0523599
ob_auto_sun = bpy.data.objects.new('AutoSun', light_auto_sun)
scene.collection.objects.link(ob_auto_sun)
ob_auto_sun.rotation_euler = (0.872665, 0.174533, 0.523599)
bpy.context.view_layer.update()
